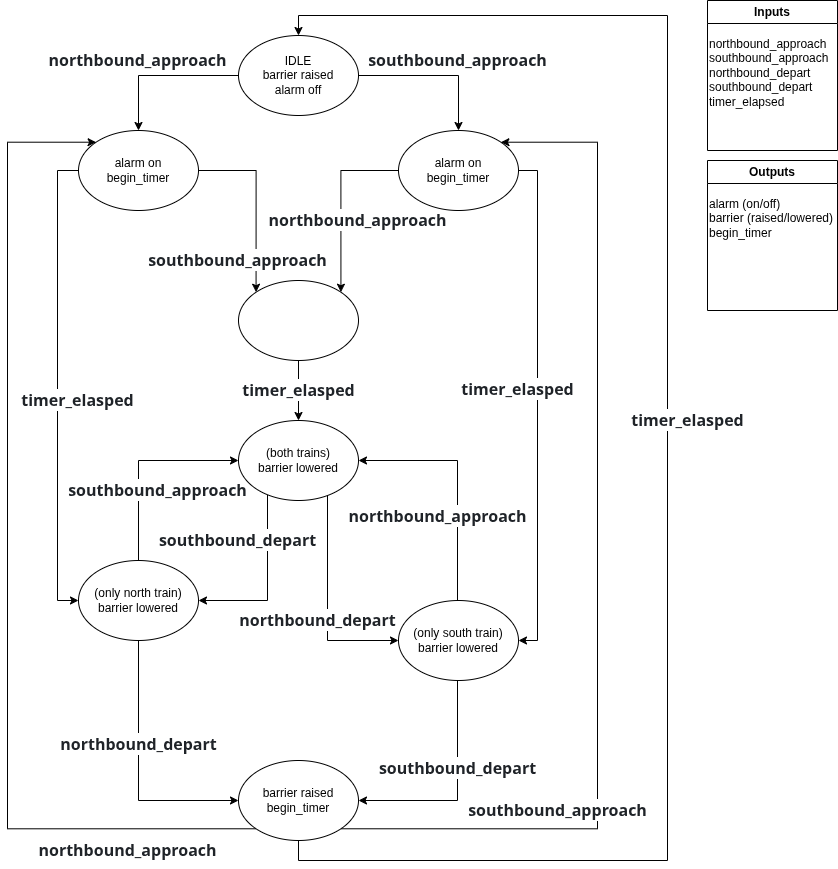

The diagram above was exported from draw.io. Its source (the exported page's mxGraphModel, read from the mxfile embedded in the PNG):
<mxGraphModel dx="854" dy="759" grid="1" gridSize="10" guides="1" tooltips="1" connect="1" arrows="1" fold="1" page="1" pageScale="1" pageWidth="850" pageHeight="1100" math="0" shadow="0">
  <root>
    <mxCell id="0" />
    <mxCell id="1" parent="0" />
    <mxCell id="ozS6gnn_rZ5nF8avPBaJ-3" value="&lt;strong style=&quot;box-sizing: border-box; font-weight: 600; color: rgb(31, 35, 40); font-family: -apple-system, BlinkMacSystemFont, &amp;quot;Segoe UI&amp;quot;, &amp;quot;Noto Sans&amp;quot;, Helvetica, Arial, sans-serif, &amp;quot;Apple Color Emoji&amp;quot;, &amp;quot;Segoe UI Emoji&amp;quot;; font-size: 16px; font-style: normal; font-variant-ligatures: normal; font-variant-caps: normal; letter-spacing: normal; orphans: 2; text-align: start; text-indent: 0px; text-transform: none; widows: 2; word-spacing: 0px; -webkit-text-stroke-width: 0px; white-space: normal; background-color: rgb(255, 255, 255); text-decoration-thickness: initial; text-decoration-style: initial; text-decoration-color: initial;&quot;&gt;northbound_approach&lt;/strong&gt;" style="edgeStyle=orthogonalEdgeStyle;rounded=0;orthogonalLoop=1;jettySize=auto;html=1;entryX=0.5;entryY=0;entryDx=0;entryDy=0;" parent="1" source="ozS6gnn_rZ5nF8avPBaJ-1" target="ozS6gnn_rZ5nF8avPBaJ-2" edge="1">
      <mxGeometry x="0.2903" y="-15" relative="1" as="geometry">
        <mxPoint x="14" y="-15" as="offset" />
      </mxGeometry>
    </mxCell>
    <mxCell id="ozS6gnn_rZ5nF8avPBaJ-22" value="&lt;strong style=&quot;forced-color-adjust: none; font-style: normal; font-variant-ligatures: normal; font-variant-caps: normal; letter-spacing: normal; orphans: 2; text-indent: 0px; text-transform: none; widows: 2; word-spacing: 0px; -webkit-text-stroke-width: 0px; white-space: normal; background-color: rgb(255, 255, 255); text-decoration-thickness: initial; text-decoration-style: initial; text-decoration-color: initial; box-sizing: border-box; font-weight: 600; color: rgb(31, 35, 40); font-family: -apple-system, BlinkMacSystemFont, &amp;quot;Segoe UI&amp;quot;, &amp;quot;Noto Sans&amp;quot;, Helvetica, Arial, sans-serif, &amp;quot;Apple Color Emoji&amp;quot;, &amp;quot;Segoe UI Emoji&amp;quot;; font-size: 16px; text-align: start;&quot;&gt;southbound_approach&lt;/strong&gt;" style="edgeStyle=orthogonalEdgeStyle;rounded=0;orthogonalLoop=1;jettySize=auto;html=1;" parent="1" source="ozS6gnn_rZ5nF8avPBaJ-1" target="ozS6gnn_rZ5nF8avPBaJ-18" edge="1">
      <mxGeometry x="0.2774" y="15" relative="1" as="geometry">
        <mxPoint as="offset" />
      </mxGeometry>
    </mxCell>
    <mxCell id="ozS6gnn_rZ5nF8avPBaJ-1" value="IDLE&lt;div&gt;barrier raised&lt;/div&gt;&lt;div&gt;alarm off&lt;/div&gt;" style="ellipse;whiteSpace=wrap;html=1;" parent="1" vertex="1">
      <mxGeometry x="241" y="75" width="120" height="80" as="geometry" />
    </mxCell>
    <mxCell id="ozS6gnn_rZ5nF8avPBaJ-16" value="&lt;span style=&quot;color: rgb(31, 35, 40); font-family: -apple-system, BlinkMacSystemFont, &amp;quot;Segoe UI&amp;quot;, &amp;quot;Noto Sans&amp;quot;, Helvetica, Arial, sans-serif, &amp;quot;Apple Color Emoji&amp;quot;, &amp;quot;Segoe UI Emoji&amp;quot;; font-size: 16px; font-style: normal; font-variant-ligatures: normal; font-variant-caps: normal; font-weight: 600; letter-spacing: normal; orphans: 2; text-align: start; text-indent: 0px; text-transform: none; widows: 2; word-spacing: 0px; -webkit-text-stroke-width: 0px; white-space: normal; background-color: rgb(255, 255, 255); text-decoration-thickness: initial; text-decoration-style: initial; text-decoration-color: initial; display: inline !important; float: none;&quot;&gt;timer_elasped&lt;/span&gt;" style="edgeStyle=orthogonalEdgeStyle;rounded=0;orthogonalLoop=1;jettySize=auto;html=1;" parent="1" source="ozS6gnn_rZ5nF8avPBaJ-2" target="ozS6gnn_rZ5nF8avPBaJ-15" edge="1">
      <mxGeometry x="0.0636" y="20" relative="1" as="geometry">
        <Array as="points">
          <mxPoint x="60" y="210" />
          <mxPoint x="60" y="640" />
        </Array>
        <mxPoint as="offset" />
      </mxGeometry>
    </mxCell>
    <mxCell id="ozS6gnn_rZ5nF8avPBaJ-20" value="&lt;strong style=&quot;forced-color-adjust: none; font-style: normal; font-variant-ligatures: normal; font-variant-caps: normal; letter-spacing: normal; orphans: 2; text-indent: 0px; text-transform: none; widows: 2; word-spacing: 0px; -webkit-text-stroke-width: 0px; white-space: normal; background-color: light-dark(rgb(255, 255, 255), rgb(18, 18, 18)); text-decoration-thickness: initial; text-decoration-style: initial; text-decoration-color: initial; box-sizing: border-box; font-weight: 600; color: light-dark(rgb(31, 35, 40), rgb(205, 208, 212)); font-family: -apple-system, BlinkMacSystemFont, &amp;quot;Segoe UI&amp;quot;, &amp;quot;Noto Sans&amp;quot;, Helvetica, Arial, sans-serif, &amp;quot;Apple Color Emoji&amp;quot;, &amp;quot;Segoe UI Emoji&amp;quot;; font-size: 16px; text-align: start;&quot; data-mx-given-colors=&quot;{&amp;quot;background-color&amp;quot;:&amp;quot;rgb(255, 255, 255)&amp;quot;,&amp;quot;color&amp;quot;:&amp;quot;rgb(31, 35, 40)&amp;quot;}&quot;&gt;southbound_approach&lt;/strong&gt;" style="edgeStyle=orthogonalEdgeStyle;rounded=0;orthogonalLoop=1;jettySize=auto;html=1;entryX=0;entryY=0;entryDx=0;entryDy=0;" parent="1" source="ozS6gnn_rZ5nF8avPBaJ-2" target="ozS6gnn_rZ5nF8avPBaJ-17" edge="1">
      <mxGeometry x="0.6463" y="-19" relative="1" as="geometry">
        <mxPoint as="offset" />
      </mxGeometry>
    </mxCell>
    <mxCell id="ozS6gnn_rZ5nF8avPBaJ-2" value="&lt;div&gt;alarm on&lt;/div&gt;&lt;div&gt;begin_timer&lt;/div&gt;" style="ellipse;whiteSpace=wrap;html=1;" parent="1" vertex="1">
      <mxGeometry x="81" y="170" width="120" height="80" as="geometry" />
    </mxCell>
    <mxCell id="ozS6gnn_rZ5nF8avPBaJ-4" value="Inputs" style="swimlane;whiteSpace=wrap;html=1;" parent="1" vertex="1">
      <mxGeometry x="710" y="40" width="130" height="150" as="geometry" />
    </mxCell>
    <mxCell id="ozS6gnn_rZ5nF8avPBaJ-7" value="northbound_approach&lt;br&gt;&lt;div&gt;&lt;span style=&quot;background-color: transparent;&quot;&gt;southbound_approach&lt;/span&gt;&lt;/div&gt;&lt;div&gt;&lt;span style=&quot;background-color: transparent; color: light-dark(rgb(0, 0, 0), rgb(255, 255, 255));&quot;&gt;northbound_depart&lt;/span&gt;&lt;/div&gt;&lt;div&gt;southbound_depart&lt;/div&gt;&lt;div&gt;timer_elapsed&lt;/div&gt;" style="text;html=1;whiteSpace=wrap;strokeColor=none;fillColor=none;align=left;verticalAlign=top;rounded=0;" parent="ozS6gnn_rZ5nF8avPBaJ-4" vertex="1">
      <mxGeometry y="30" width="130" height="60" as="geometry" />
    </mxCell>
    <mxCell id="ozS6gnn_rZ5nF8avPBaJ-5" value="Outputs" style="swimlane;whiteSpace=wrap;html=1;" parent="1" vertex="1">
      <mxGeometry x="710" y="200" width="130" height="150" as="geometry" />
    </mxCell>
    <mxCell id="ozS6gnn_rZ5nF8avPBaJ-14" value="alarm (on/off)&lt;div&gt;barrier (raised/lowered)&lt;/div&gt;&lt;div&gt;begin_timer&lt;/div&gt;" style="text;html=1;whiteSpace=wrap;strokeColor=none;fillColor=none;align=left;verticalAlign=top;rounded=0;" parent="ozS6gnn_rZ5nF8avPBaJ-5" vertex="1">
      <mxGeometry y="30" width="130" height="60" as="geometry" />
    </mxCell>
    <mxCell id="ozS6gnn_rZ5nF8avPBaJ-31" value="&lt;strong style=&quot;forced-color-adjust: none; font-style: normal; font-variant-ligatures: normal; font-variant-caps: normal; letter-spacing: normal; orphans: 2; text-indent: 0px; text-transform: none; widows: 2; word-spacing: 0px; -webkit-text-stroke-width: 0px; white-space: normal; background-color: rgb(255, 255, 255); text-decoration-thickness: initial; text-decoration-style: initial; text-decoration-color: initial; box-sizing: border-box; font-weight: 600; color: rgb(31, 35, 40); font-family: -apple-system, BlinkMacSystemFont, &amp;quot;Segoe UI&amp;quot;, &amp;quot;Noto Sans&amp;quot;, Helvetica, Arial, sans-serif, &amp;quot;Apple Color Emoji&amp;quot;, &amp;quot;Segoe UI Emoji&amp;quot;; font-size: 16px; text-align: start;&quot;&gt;northbound_depart&lt;/strong&gt;" style="edgeStyle=orthogonalEdgeStyle;rounded=0;orthogonalLoop=1;jettySize=auto;html=1;entryX=0;entryY=0.5;entryDx=0;entryDy=0;" parent="1" source="ozS6gnn_rZ5nF8avPBaJ-15" target="ozS6gnn_rZ5nF8avPBaJ-24" edge="1">
      <mxGeometry x="-0.2" relative="1" as="geometry">
        <mxPoint x="141" y="610" as="targetPoint" />
        <Array as="points">
          <mxPoint x="141" y="840" />
        </Array>
        <mxPoint as="offset" />
      </mxGeometry>
    </mxCell>
    <mxCell id="ozS6gnn_rZ5nF8avPBaJ-46" value="&lt;strong style=&quot;forced-color-adjust: none; font-style: normal; font-variant-ligatures: normal; font-variant-caps: normal; letter-spacing: normal; orphans: 2; text-indent: 0px; text-transform: none; widows: 2; word-spacing: 0px; -webkit-text-stroke-width: 0px; white-space: normal; background-color: light-dark(rgb(255, 255, 255), rgb(18, 18, 18)); text-decoration-thickness: initial; text-decoration-style: initial; text-decoration-color: initial; box-sizing: border-box; font-weight: 600; color: light-dark(rgb(31, 35, 40), rgb(205, 208, 212)); font-family: -apple-system, BlinkMacSystemFont, &amp;quot;Segoe UI&amp;quot;, &amp;quot;Noto Sans&amp;quot;, Helvetica, Arial, sans-serif, &amp;quot;Apple Color Emoji&amp;quot;, &amp;quot;Segoe UI Emoji&amp;quot;; font-size: 16px; text-align: start;&quot; data-mx-given-colors=&quot;{&amp;quot;background-color&amp;quot;:&amp;quot;rgb(255, 255, 255)&amp;quot;,&amp;quot;color&amp;quot;:&amp;quot;rgb(31, 35, 40)&amp;quot;}&quot;&gt;southbound_approach&lt;/strong&gt;" style="edgeStyle=orthogonalEdgeStyle;rounded=0;orthogonalLoop=1;jettySize=auto;html=1;entryX=0;entryY=0.5;entryDx=0;entryDy=0;" parent="1" source="ozS6gnn_rZ5nF8avPBaJ-15" target="ozS6gnn_rZ5nF8avPBaJ-28" edge="1">
      <mxGeometry x="-0.3" y="-19" relative="1" as="geometry">
        <Array as="points">
          <mxPoint x="141" y="500" />
        </Array>
        <mxPoint as="offset" />
      </mxGeometry>
    </mxCell>
    <mxCell id="ozS6gnn_rZ5nF8avPBaJ-15" value="&lt;div&gt;&lt;span style=&quot;background-color: transparent; color: light-dark(rgb(0, 0, 0), rgb(255, 255, 255));&quot;&gt;(only north train)&lt;/span&gt;&lt;/div&gt;&lt;div&gt;&lt;span style=&quot;background-color: transparent; color: light-dark(rgb(0, 0, 0), rgb(255, 255, 255));&quot;&gt;barrier lowered&lt;/span&gt;&lt;/div&gt;" style="ellipse;whiteSpace=wrap;html=1;" parent="1" vertex="1">
      <mxGeometry x="81" y="600" width="120" height="80" as="geometry" />
    </mxCell>
    <mxCell id="ozS6gnn_rZ5nF8avPBaJ-29" value="&lt;span style=&quot;color: rgb(31, 35, 40); font-family: -apple-system, BlinkMacSystemFont, &amp;quot;Segoe UI&amp;quot;, &amp;quot;Noto Sans&amp;quot;, Helvetica, Arial, sans-serif, &amp;quot;Apple Color Emoji&amp;quot;, &amp;quot;Segoe UI Emoji&amp;quot;; font-size: 16px; font-style: normal; font-variant-ligatures: normal; font-variant-caps: normal; font-weight: 600; letter-spacing: normal; orphans: 2; text-align: start; text-indent: 0px; text-transform: none; widows: 2; word-spacing: 0px; -webkit-text-stroke-width: 0px; white-space: normal; background-color: rgb(255, 255, 255); text-decoration-thickness: initial; text-decoration-style: initial; text-decoration-color: initial; display: inline !important; float: none;&quot;&gt;timer_elasped&lt;/span&gt;" style="edgeStyle=orthogonalEdgeStyle;rounded=0;orthogonalLoop=1;jettySize=auto;html=1;" parent="1" source="ozS6gnn_rZ5nF8avPBaJ-17" target="ozS6gnn_rZ5nF8avPBaJ-28" edge="1">
      <mxGeometry relative="1" as="geometry" />
    </mxCell>
    <mxCell id="ozS6gnn_rZ5nF8avPBaJ-17" value="&lt;div&gt;&lt;br&gt;&lt;/div&gt;" style="ellipse;whiteSpace=wrap;html=1;" parent="1" vertex="1">
      <mxGeometry x="241" y="320" width="120" height="80" as="geometry" />
    </mxCell>
    <mxCell id="ozS6gnn_rZ5nF8avPBaJ-21" value="&lt;strong style=&quot;forced-color-adjust: none; font-style: normal; font-variant-ligatures: normal; font-variant-caps: normal; letter-spacing: normal; orphans: 2; text-indent: 0px; text-transform: none; widows: 2; word-spacing: 0px; -webkit-text-stroke-width: 0px; white-space: normal; background-color: light-dark(rgb(255, 255, 255), rgb(18, 18, 18)); text-decoration-thickness: initial; text-decoration-style: initial; text-decoration-color: initial; box-sizing: border-box; font-weight: 600; color: light-dark(rgb(31, 35, 40), rgb(205, 208, 212)); font-family: -apple-system, BlinkMacSystemFont, &amp;quot;Segoe UI&amp;quot;, &amp;quot;Noto Sans&amp;quot;, Helvetica, Arial, sans-serif, &amp;quot;Apple Color Emoji&amp;quot;, &amp;quot;Segoe UI Emoji&amp;quot;; font-size: 16px; text-align: start;&quot; data-mx-given-colors=&quot;{&amp;quot;color&amp;quot;:&amp;quot;rgb(31, 35, 40)&amp;quot;,&amp;quot;background-color&amp;quot;:&amp;quot;rgb(255, 255, 255)&amp;quot;}&quot;&gt;northbound_approach&lt;/strong&gt;" style="edgeStyle=orthogonalEdgeStyle;rounded=0;orthogonalLoop=1;jettySize=auto;html=1;entryX=1;entryY=0;entryDx=0;entryDy=0;" parent="1" source="ozS6gnn_rZ5nF8avPBaJ-18" target="ozS6gnn_rZ5nF8avPBaJ-17" edge="1">
      <mxGeometry x="0.2002" y="17" relative="1" as="geometry">
        <mxPoint as="offset" />
      </mxGeometry>
    </mxCell>
    <mxCell id="ozS6gnn_rZ5nF8avPBaJ-26" value="&lt;span style=&quot;color: rgb(31, 35, 40); font-family: -apple-system, BlinkMacSystemFont, &amp;quot;Segoe UI&amp;quot;, &amp;quot;Noto Sans&amp;quot;, Helvetica, Arial, sans-serif, &amp;quot;Apple Color Emoji&amp;quot;, &amp;quot;Segoe UI Emoji&amp;quot;; font-size: 16px; font-style: normal; font-variant-ligatures: normal; font-variant-caps: normal; font-weight: 600; letter-spacing: normal; orphans: 2; text-align: start; text-indent: 0px; text-transform: none; widows: 2; word-spacing: 0px; -webkit-text-stroke-width: 0px; white-space: normal; background-color: rgb(255, 255, 255); text-decoration-thickness: initial; text-decoration-style: initial; text-decoration-color: initial; display: inline !important; float: none;&quot;&gt;timer_elasped&lt;/span&gt;" style="edgeStyle=orthogonalEdgeStyle;rounded=0;orthogonalLoop=1;jettySize=auto;html=1;" parent="1" source="ozS6gnn_rZ5nF8avPBaJ-18" target="ozS6gnn_rZ5nF8avPBaJ-25" edge="1">
      <mxGeometry x="-0.0641" y="-20" relative="1" as="geometry">
        <Array as="points">
          <mxPoint x="540" y="210" />
          <mxPoint x="540" y="680" />
        </Array>
        <mxPoint as="offset" />
      </mxGeometry>
    </mxCell>
    <mxCell id="ozS6gnn_rZ5nF8avPBaJ-18" value="&lt;div&gt;alarm on&lt;/div&gt;&lt;div&gt;begin_timer&lt;/div&gt;" style="ellipse;whiteSpace=wrap;html=1;" parent="1" vertex="1">
      <mxGeometry x="401" y="170" width="120" height="80" as="geometry" />
    </mxCell>
    <mxCell id="ozS6gnn_rZ5nF8avPBaJ-33" value="&lt;span style=&quot;color: rgb(31, 35, 40); font-family: -apple-system, BlinkMacSystemFont, &amp;quot;Segoe UI&amp;quot;, &amp;quot;Noto Sans&amp;quot;, Helvetica, Arial, sans-serif, &amp;quot;Apple Color Emoji&amp;quot;, &amp;quot;Segoe UI Emoji&amp;quot;; font-size: 16px; font-style: normal; font-variant-ligatures: normal; font-variant-caps: normal; font-weight: 600; letter-spacing: normal; orphans: 2; text-align: start; text-indent: 0px; text-transform: none; widows: 2; word-spacing: 0px; -webkit-text-stroke-width: 0px; white-space: normal; background-color: rgb(255, 255, 255); text-decoration-thickness: initial; text-decoration-style: initial; text-decoration-color: initial; display: inline !important; float: none;&quot;&gt;timer_elasped&lt;/span&gt;" style="edgeStyle=orthogonalEdgeStyle;rounded=0;orthogonalLoop=1;jettySize=auto;html=1;entryX=0.5;entryY=0;entryDx=0;entryDy=0;" parent="1" source="ozS6gnn_rZ5nF8avPBaJ-24" target="ozS6gnn_rZ5nF8avPBaJ-1" edge="1">
      <mxGeometry x="0.0216" y="-20" relative="1" as="geometry">
        <Array as="points">
          <mxPoint x="301" y="900" />
          <mxPoint x="670" y="900" />
          <mxPoint x="670" y="55" />
          <mxPoint x="301" y="55" />
        </Array>
        <mxPoint as="offset" />
      </mxGeometry>
    </mxCell>
    <mxCell id="ozS6gnn_rZ5nF8avPBaJ-47" value="&lt;strong style=&quot;forced-color-adjust: none; font-style: normal; font-variant-ligatures: normal; font-variant-caps: normal; letter-spacing: normal; orphans: 2; text-indent: 0px; text-transform: none; widows: 2; word-spacing: 0px; -webkit-text-stroke-width: 0px; white-space: normal; background-color: light-dark(rgb(255, 255, 255), rgb(18, 18, 18)); text-decoration-thickness: initial; text-decoration-style: initial; text-decoration-color: initial; box-sizing: border-box; font-weight: 600; color: light-dark(rgb(31, 35, 40), rgb(205, 208, 212)); font-family: -apple-system, BlinkMacSystemFont, &amp;quot;Segoe UI&amp;quot;, &amp;quot;Noto Sans&amp;quot;, Helvetica, Arial, sans-serif, &amp;quot;Apple Color Emoji&amp;quot;, &amp;quot;Segoe UI Emoji&amp;quot;; font-size: 16px; text-align: start;&quot; data-mx-given-colors=&quot;{&amp;quot;background-color&amp;quot;:&amp;quot;rgb(255, 255, 255)&amp;quot;,&amp;quot;color&amp;quot;:&amp;quot;rgb(31, 35, 40)&amp;quot;}&quot;&gt;southbound_approach&lt;/strong&gt;" style="edgeStyle=orthogonalEdgeStyle;rounded=0;orthogonalLoop=1;jettySize=auto;html=1;exitX=1;exitY=1;exitDx=0;exitDy=0;entryX=1;entryY=0;entryDx=0;entryDy=0;" parent="1" source="ozS6gnn_rZ5nF8avPBaJ-24" target="ozS6gnn_rZ5nF8avPBaJ-18" edge="1">
      <mxGeometry x="-0.5834" y="18" relative="1" as="geometry">
        <Array as="points">
          <mxPoint x="600" y="868" />
          <mxPoint x="600" y="182" />
        </Array>
        <mxPoint as="offset" />
      </mxGeometry>
    </mxCell>
    <mxCell id="ozS6gnn_rZ5nF8avPBaJ-48" value="&lt;strong style=&quot;forced-color-adjust: none; font-style: normal; font-variant-ligatures: normal; font-variant-caps: normal; letter-spacing: normal; orphans: 2; text-indent: 0px; text-transform: none; widows: 2; word-spacing: 0px; -webkit-text-stroke-width: 0px; white-space: normal; background-color: light-dark(rgb(255, 255, 255), rgb(18, 18, 18)); text-decoration-thickness: initial; text-decoration-style: initial; text-decoration-color: initial; box-sizing: border-box; font-weight: 600; color: light-dark(rgb(31, 35, 40), rgb(205, 208, 212)); font-family: -apple-system, BlinkMacSystemFont, &amp;quot;Segoe UI&amp;quot;, &amp;quot;Noto Sans&amp;quot;, Helvetica, Arial, sans-serif, &amp;quot;Apple Color Emoji&amp;quot;, &amp;quot;Segoe UI Emoji&amp;quot;; font-size: 16px; text-align: start;&quot; data-mx-given-colors=&quot;{&amp;quot;color&amp;quot;:&amp;quot;rgb(31, 35, 40)&amp;quot;,&amp;quot;background-color&amp;quot;:&amp;quot;rgb(255, 255, 255)&amp;quot;}&quot;&gt;northbound_approach&lt;/strong&gt;" style="edgeStyle=orthogonalEdgeStyle;rounded=0;orthogonalLoop=1;jettySize=auto;html=1;exitX=0;exitY=1;exitDx=0;exitDy=0;entryX=0;entryY=0;entryDx=0;entryDy=0;" parent="1" source="ozS6gnn_rZ5nF8avPBaJ-24" target="ozS6gnn_rZ5nF8avPBaJ-2" edge="1">
      <mxGeometry x="-0.7488" y="22" relative="1" as="geometry">
        <Array as="points">
          <mxPoint x="10" y="868" />
          <mxPoint x="10" y="182" />
        </Array>
        <mxPoint as="offset" />
      </mxGeometry>
    </mxCell>
    <mxCell id="ozS6gnn_rZ5nF8avPBaJ-24" value="&lt;div&gt;&lt;span style=&quot;background-color: transparent; color: light-dark(rgb(0, 0, 0), rgb(255, 255, 255));&quot;&gt;barrier raised&lt;/span&gt;&lt;/div&gt;&lt;div&gt;&lt;span style=&quot;background-color: transparent; color: light-dark(rgb(0, 0, 0), rgb(255, 255, 255));&quot;&gt;begin_timer&lt;/span&gt;&lt;/div&gt;" style="ellipse;whiteSpace=wrap;html=1;" parent="1" vertex="1">
      <mxGeometry x="241" y="800" width="120" height="80" as="geometry" />
    </mxCell>
    <mxCell id="ozS6gnn_rZ5nF8avPBaJ-32" value="&lt;strong style=&quot;forced-color-adjust: none; font-style: normal; font-variant-ligatures: normal; font-variant-caps: normal; letter-spacing: normal; orphans: 2; text-indent: 0px; text-transform: none; widows: 2; word-spacing: 0px; -webkit-text-stroke-width: 0px; white-space: normal; background-color: rgb(255, 255, 255); text-decoration-thickness: initial; text-decoration-style: initial; text-decoration-color: initial; box-sizing: border-box; font-weight: 600; color: rgb(31, 35, 40); font-family: -apple-system, BlinkMacSystemFont, &amp;quot;Segoe UI&amp;quot;, &amp;quot;Noto Sans&amp;quot;, Helvetica, Arial, sans-serif, &amp;quot;Apple Color Emoji&amp;quot;, &amp;quot;Segoe UI Emoji&amp;quot;; font-size: 16px; text-align: start;&quot;&gt;southbound_depart&lt;/strong&gt;" style="edgeStyle=orthogonalEdgeStyle;rounded=0;orthogonalLoop=1;jettySize=auto;html=1;entryX=1;entryY=0.5;entryDx=0;entryDy=0;" parent="1" source="ozS6gnn_rZ5nF8avPBaJ-25" target="ozS6gnn_rZ5nF8avPBaJ-24" edge="1">
      <mxGeometry x="-0.198" relative="1" as="geometry">
        <Array as="points">
          <mxPoint x="460" y="840" />
        </Array>
        <mxPoint as="offset" />
      </mxGeometry>
    </mxCell>
    <mxCell id="ozS6gnn_rZ5nF8avPBaJ-45" value="&lt;strong style=&quot;forced-color-adjust: none; font-style: normal; font-variant-ligatures: normal; font-variant-caps: normal; letter-spacing: normal; orphans: 2; text-indent: 0px; text-transform: none; widows: 2; word-spacing: 0px; -webkit-text-stroke-width: 0px; white-space: normal; background-color: light-dark(rgb(255, 255, 255), rgb(18, 18, 18)); text-decoration-thickness: initial; text-decoration-style: initial; text-decoration-color: initial; box-sizing: border-box; font-weight: 600; color: light-dark(rgb(31, 35, 40), rgb(205, 208, 212)); font-family: -apple-system, BlinkMacSystemFont, &amp;quot;Segoe UI&amp;quot;, &amp;quot;Noto Sans&amp;quot;, Helvetica, Arial, sans-serif, &amp;quot;Apple Color Emoji&amp;quot;, &amp;quot;Segoe UI Emoji&amp;quot;; font-size: 16px; text-align: start;&quot; data-mx-given-colors=&quot;{&amp;quot;color&amp;quot;:&amp;quot;rgb(31, 35, 40)&amp;quot;,&amp;quot;background-color&amp;quot;:&amp;quot;rgb(255, 255, 255)&amp;quot;}&quot;&gt;northbound_approach&lt;/strong&gt;" style="edgeStyle=orthogonalEdgeStyle;rounded=0;orthogonalLoop=1;jettySize=auto;html=1;entryX=1;entryY=0.5;entryDx=0;entryDy=0;" parent="1" source="ozS6gnn_rZ5nF8avPBaJ-25" target="ozS6gnn_rZ5nF8avPBaJ-28" edge="1">
      <mxGeometry x="-0.2964" y="20" relative="1" as="geometry">
        <Array as="points">
          <mxPoint x="460" y="500" />
        </Array>
        <mxPoint as="offset" />
      </mxGeometry>
    </mxCell>
    <mxCell id="ozS6gnn_rZ5nF8avPBaJ-25" value="&lt;div&gt;&lt;span style=&quot;background-color: transparent; color: light-dark(rgb(0, 0, 0), rgb(255, 255, 255));&quot;&gt;(only south train)&lt;/span&gt;&lt;/div&gt;&lt;div&gt;&lt;span style=&quot;background-color: transparent; color: light-dark(rgb(0, 0, 0), rgb(255, 255, 255));&quot;&gt;barrier lowered&lt;/span&gt;&lt;/div&gt;" style="ellipse;whiteSpace=wrap;html=1;" parent="1" vertex="1">
      <mxGeometry x="401" y="640" width="120" height="80" as="geometry" />
    </mxCell>
    <mxCell id="ozS6gnn_rZ5nF8avPBaJ-43" value="&lt;strong style=&quot;forced-color-adjust: none; font-style: normal; font-variant-ligatures: normal; font-variant-caps: normal; letter-spacing: normal; orphans: 2; text-indent: 0px; text-transform: none; widows: 2; word-spacing: 0px; -webkit-text-stroke-width: 0px; white-space: normal; background-color: light-dark(rgb(255, 255, 255), rgb(18, 18, 18)); text-decoration-thickness: initial; text-decoration-style: initial; text-decoration-color: initial; box-sizing: border-box; font-weight: 600; color: light-dark(rgb(31, 35, 40), rgb(205, 208, 212)); font-family: -apple-system, BlinkMacSystemFont, &amp;quot;Segoe UI&amp;quot;, &amp;quot;Noto Sans&amp;quot;, Helvetica, Arial, sans-serif, &amp;quot;Apple Color Emoji&amp;quot;, &amp;quot;Segoe UI Emoji&amp;quot;; font-size: 16px; text-align: start;&quot; data-mx-given-colors=&quot;{&amp;quot;background-color&amp;quot;:&amp;quot;rgb(255, 255, 255)&amp;quot;,&amp;quot;color&amp;quot;:&amp;quot;rgb(31, 35, 40)&amp;quot;}&quot;&gt;southbound_depart&lt;/strong&gt;" style="edgeStyle=orthogonalEdgeStyle;rounded=0;orthogonalLoop=1;jettySize=auto;html=1;entryX=1;entryY=0.5;entryDx=0;entryDy=0;" parent="1" source="ozS6gnn_rZ5nF8avPBaJ-28" target="ozS6gnn_rZ5nF8avPBaJ-15" edge="1">
      <mxGeometry x="-0.4764" y="-30" relative="1" as="geometry">
        <Array as="points">
          <mxPoint x="270" y="640" />
        </Array>
        <mxPoint as="offset" />
      </mxGeometry>
    </mxCell>
    <mxCell id="ozS6gnn_rZ5nF8avPBaJ-44" value="&lt;strong style=&quot;forced-color-adjust: none; font-style: normal; font-variant-ligatures: normal; font-variant-caps: normal; letter-spacing: normal; orphans: 2; text-indent: 0px; text-transform: none; widows: 2; word-spacing: 0px; -webkit-text-stroke-width: 0px; white-space: normal; background-color: light-dark(rgb(255, 255, 255), rgb(18, 18, 18)); text-decoration-thickness: initial; text-decoration-style: initial; text-decoration-color: initial; box-sizing: border-box; font-weight: 600; color: light-dark(rgb(31, 35, 40), rgb(205, 208, 212)); font-family: -apple-system, BlinkMacSystemFont, &amp;quot;Segoe UI&amp;quot;, &amp;quot;Noto Sans&amp;quot;, Helvetica, Arial, sans-serif, &amp;quot;Apple Color Emoji&amp;quot;, &amp;quot;Segoe UI Emoji&amp;quot;; font-size: 16px; text-align: start;&quot; data-mx-given-colors=&quot;{&amp;quot;background-color&amp;quot;:&amp;quot;rgb(255, 255, 255)&amp;quot;,&amp;quot;color&amp;quot;:&amp;quot;rgb(31, 35, 40)&amp;quot;}&quot;&gt;northbound_depart&lt;/strong&gt;" style="edgeStyle=orthogonalEdgeStyle;rounded=0;orthogonalLoop=1;jettySize=auto;html=1;entryX=0;entryY=0.5;entryDx=0;entryDy=0;" parent="1" source="ozS6gnn_rZ5nF8avPBaJ-28" target="ozS6gnn_rZ5nF8avPBaJ-25" edge="1">
      <mxGeometry x="0.1573" y="-10" relative="1" as="geometry">
        <Array as="points">
          <mxPoint x="330" y="680" />
        </Array>
        <mxPoint as="offset" />
      </mxGeometry>
    </mxCell>
    <mxCell id="ozS6gnn_rZ5nF8avPBaJ-28" value="&lt;div&gt;&lt;span style=&quot;background-color: transparent; color: light-dark(rgb(0, 0, 0), rgb(255, 255, 255));&quot;&gt;(both trains)&lt;/span&gt;&lt;/div&gt;&lt;div&gt;&lt;span style=&quot;background-color: transparent; color: light-dark(rgb(0, 0, 0), rgb(255, 255, 255));&quot;&gt;barrier lowered&lt;/span&gt;&lt;/div&gt;" style="ellipse;whiteSpace=wrap;html=1;" parent="1" vertex="1">
      <mxGeometry x="241" y="460" width="120" height="80" as="geometry" />
    </mxCell>
  </root>
</mxGraphModel>